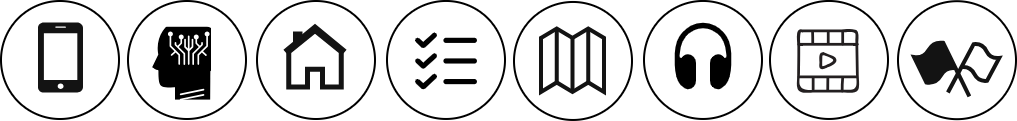

The diagram above was exported from draw.io. Its source (the exported page's mxGraphModel, read from the mxfile embedded in the PNG):
<mxGraphModel dx="1163" dy="631" grid="1" gridSize="10" guides="1" tooltips="1" connect="1" arrows="1" fold="1" page="1" pageScale="1" pageWidth="827" pageHeight="1169" math="0" shadow="0">
  <root>
    <mxCell id="0" />
    <mxCell id="1" parent="0" />
    <mxCell id="2" value="" style="shape=image;html=1;verticalAlign=top;verticalLabelPosition=bottom;labelBackgroundColor=#ffffff;imageAspect=0;aspect=fixed;image=https://icons.diagrams.net/icon-cache1/Business___Finance_glyph_V1-2601/750_knowledge_management_sharing_smart_technology_Business_Management-1421.svg;sketch=1;curveFitting=1;jiggle=2;clipPath=inset(29.33% 38% 8% 10%);" vertex="1" parent="1">
      <mxGeometry x="190.56999999999994" y="345.78" width="60.43" height="72.82" as="geometry" />
    </mxCell>
    <mxCell id="3" value="" style="html=1;verticalLabelPosition=bottom;align=center;labelBackgroundColor=#ffffff;verticalAlign=top;strokeWidth=5;strokeColor=#131313;shadow=0;dashed=0;shape=mxgraph.ios7.icons.home;" vertex="1" parent="1">
      <mxGeometry x="325" y="345.96999999999997" width="60" height="60" as="geometry" />
    </mxCell>
    <mxCell id="4" value="" style="shape=image;html=1;verticalAlign=top;verticalLabelPosition=bottom;labelBackgroundColor=#ffffff;imageAspect=0;aspect=fixed;image=https://icons.diagrams.net/icon-cache1/Phosphor_Duotone_Vol_3-2932/list-checks-duotone-1024.svg" vertex="1" parent="1">
      <mxGeometry x="444.76" y="338.73" width="82.48" height="82.48" as="geometry" />
    </mxCell>
    <mxCell id="5" value="" style="html=1;verticalLabelPosition=bottom;align=center;labelBackgroundColor=#ffffff;verticalAlign=top;strokeWidth=4;strokeColor=#131313;shadow=0;dashed=0;shape=mxgraph.ios7.icons.map;direction=east;" vertex="1" parent="1">
      <mxGeometry x="580.5" y="346.97" width="63" height="63.5" as="geometry" />
    </mxCell>
    <mxCell id="6" value="" style="shape=image;html=1;verticalAlign=top;verticalLabelPosition=bottom;labelBackgroundColor=#ffffff;imageAspect=0;aspect=fixed;image=https://icons.diagrams.net/icon-cache1/Ionicons-2627/icon-headphone-1170.svg;movable=1;resizable=1;rotatable=1;deletable=1;editable=1;locked=0;connectable=1;" vertex="1" parent="1">
      <mxGeometry x="705" y="336.97" width="76" height="76" as="geometry" />
    </mxCell>
    <mxCell id="7" value="" style="shape=image;html=1;verticalAlign=top;verticalLabelPosition=bottom;labelBackgroundColor=#ffffff;imageAspect=0;aspect=fixed;image=https://icons.diagrams.net/icon-cache1/Online_Marketing_Hand_Drawn_vol_1-2932/cinema__movie__reel__video__videoreel__film__media-1469.svg;strokeWidth=3;" vertex="1" parent="1">
      <mxGeometry x="836" y="347.97" width="64" height="64" as="geometry" />
    </mxCell>
    <mxCell id="8" value="" style="html=1;verticalLabelPosition=bottom;align=center;labelBackgroundColor=#ffffff;verticalAlign=top;strokeWidth=4;strokeColor=#131313;shadow=0;dashed=0;shape=mxgraph.ios7.icons.flag;rotation=28;movable=1;resizable=1;rotatable=1;deletable=1;editable=1;locked=0;connectable=1;" vertex="1" parent="1">
      <mxGeometry x="999.29" y="363.28" width="29.13" height="57.93" as="geometry" />
    </mxCell>
    <mxCell id="9" value="" style="html=1;verticalLabelPosition=bottom;align=center;labelBackgroundColor=#ffffff;verticalAlign=top;strokeWidth=4;strokeColor=#131313;shadow=0;dashed=0;shape=mxgraph.ios7.icons.flag;direction=east;flipV=0;flipH=1;rotation=334;fillColor=#131313;movable=1;resizable=1;rotatable=1;deletable=1;editable=1;locked=0;connectable=1;" vertex="1" parent="1">
      <mxGeometry x="964.14" y="362.04" width="32.51" height="63.26" as="geometry" />
    </mxCell>
    <mxCell id="10" value="" style="ellipse;whiteSpace=wrap;html=1;aspect=fixed;gradientColor=default;fillColor=none;strokeWidth=2;" vertex="1" parent="1">
      <mxGeometry x="938" y="320.19" width="118" height="118" as="geometry" />
    </mxCell>
    <mxCell id="11" value="" style="ellipse;whiteSpace=wrap;html=1;aspect=fixed;gradientColor=default;fillColor=none;strokeWidth=2;" vertex="1" parent="1">
      <mxGeometry x="810" y="319.97" width="118" height="118" as="geometry" />
    </mxCell>
    <mxCell id="12" value="" style="ellipse;whiteSpace=wrap;html=1;aspect=fixed;gradientColor=default;fillColor=none;strokeWidth=2;" vertex="1" parent="1">
      <mxGeometry x="554" y="320.97" width="118" height="118" as="geometry" />
    </mxCell>
    <mxCell id="13" value="" style="ellipse;whiteSpace=wrap;html=1;aspect=fixed;gradientColor=default;fillColor=none;strokeWidth=2;" vertex="1" parent="1">
      <mxGeometry x="427" y="319.97" width="118" height="118" as="geometry" />
    </mxCell>
    <mxCell id="14" value="" style="ellipse;whiteSpace=wrap;html=1;aspect=fixed;gradientColor=default;fillColor=none;strokeWidth=2;" vertex="1" parent="1">
      <mxGeometry x="297" y="320" width="118" height="118" as="geometry" />
    </mxCell>
    <mxCell id="15" value="" style="ellipse;whiteSpace=wrap;html=1;aspect=fixed;gradientColor=default;fillColor=none;strokeWidth=2;" vertex="1" parent="1">
      <mxGeometry x="168" y="320" width="118" height="118" as="geometry" />
    </mxCell>
    <mxCell id="16" value="" style="ellipse;whiteSpace=wrap;html=1;aspect=fixed;gradientColor=default;fillColor=none;movable=1;resizable=1;rotatable=1;deletable=1;editable=1;locked=0;connectable=1;strokeWidth=2;" vertex="1" parent="1">
      <mxGeometry x="684" y="319.97" width="118" height="118" as="geometry" />
    </mxCell>
    <mxCell id="17" value="" style="group" vertex="1" connectable="0" parent="1">
      <mxGeometry x="41" y="320" width="118" height="118" as="geometry" />
    </mxCell>
    <mxCell id="18" value="" style="sketch=0;pointerEvents=1;shadow=0;dashed=0;html=1;strokeColor=none;fillColor=#131313;labelPosition=center;verticalLabelPosition=bottom;verticalAlign=top;outlineConnect=0;align=center;shape=mxgraph.office.devices.cell_phone_iphone_standalone;" vertex="1" parent="17">
      <mxGeometry x="36.5" y="21" width="45" height="70" as="geometry" />
    </mxCell>
    <mxCell id="19" value="" style="ellipse;whiteSpace=wrap;html=1;aspect=fixed;gradientColor=default;fillColor=none;strokeWidth=2;" vertex="1" parent="17">
      <mxGeometry width="118" height="118" as="geometry" />
    </mxCell>
  </root>
</mxGraphModel>